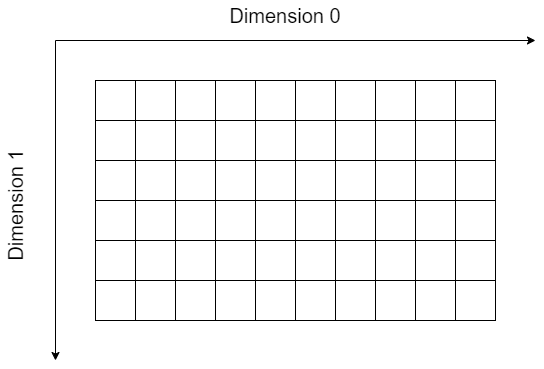

The diagram above was exported from draw.io. Its source (the exported page's mxGraphModel, read from the mxfile embedded in the PNG):
<mxGraphModel dx="2074" dy="1204" grid="1" gridSize="10" guides="1" tooltips="1" connect="1" arrows="1" fold="1" page="1" pageScale="1" pageWidth="3300" pageHeight="4681" math="0" shadow="0">
  <root>
    <mxCell id="0" />
    <mxCell id="1" parent="0" />
    <mxCell id="aRyJAaUP2aGbMdJpi1sZ-1" value="" style="whiteSpace=wrap;html=1;aspect=fixed;" vertex="1" parent="1">
      <mxGeometry x="320" y="400" width="40" height="40" as="geometry" />
    </mxCell>
    <mxCell id="aRyJAaUP2aGbMdJpi1sZ-2" value="" style="whiteSpace=wrap;html=1;aspect=fixed;" vertex="1" parent="1">
      <mxGeometry x="360" y="400" width="40" height="40" as="geometry" />
    </mxCell>
    <mxCell id="aRyJAaUP2aGbMdJpi1sZ-3" value="" style="whiteSpace=wrap;html=1;aspect=fixed;" vertex="1" parent="1">
      <mxGeometry x="400" y="400" width="40" height="40" as="geometry" />
    </mxCell>
    <mxCell id="aRyJAaUP2aGbMdJpi1sZ-4" value="" style="whiteSpace=wrap;html=1;aspect=fixed;" vertex="1" parent="1">
      <mxGeometry x="440" y="400" width="40" height="40" as="geometry" />
    </mxCell>
    <mxCell id="aRyJAaUP2aGbMdJpi1sZ-5" value="" style="whiteSpace=wrap;html=1;aspect=fixed;" vertex="1" parent="1">
      <mxGeometry x="480" y="400" width="40" height="40" as="geometry" />
    </mxCell>
    <mxCell id="aRyJAaUP2aGbMdJpi1sZ-6" value="" style="whiteSpace=wrap;html=1;aspect=fixed;" vertex="1" parent="1">
      <mxGeometry x="520" y="400" width="40" height="40" as="geometry" />
    </mxCell>
    <mxCell id="aRyJAaUP2aGbMdJpi1sZ-7" value="" style="whiteSpace=wrap;html=1;aspect=fixed;" vertex="1" parent="1">
      <mxGeometry x="560" y="400" width="40" height="40" as="geometry" />
    </mxCell>
    <mxCell id="aRyJAaUP2aGbMdJpi1sZ-8" value="" style="whiteSpace=wrap;html=1;aspect=fixed;" vertex="1" parent="1">
      <mxGeometry x="600" y="400" width="40" height="40" as="geometry" />
    </mxCell>
    <mxCell id="aRyJAaUP2aGbMdJpi1sZ-9" value="" style="whiteSpace=wrap;html=1;aspect=fixed;" vertex="1" parent="1">
      <mxGeometry x="640" y="400" width="40" height="40" as="geometry" />
    </mxCell>
    <mxCell id="aRyJAaUP2aGbMdJpi1sZ-10" value="" style="whiteSpace=wrap;html=1;aspect=fixed;" vertex="1" parent="1">
      <mxGeometry x="680" y="400" width="40" height="40" as="geometry" />
    </mxCell>
    <mxCell id="aRyJAaUP2aGbMdJpi1sZ-11" value="" style="whiteSpace=wrap;html=1;aspect=fixed;" vertex="1" parent="1">
      <mxGeometry x="320" y="440" width="40" height="40" as="geometry" />
    </mxCell>
    <mxCell id="aRyJAaUP2aGbMdJpi1sZ-12" value="" style="whiteSpace=wrap;html=1;aspect=fixed;" vertex="1" parent="1">
      <mxGeometry x="360" y="440" width="40" height="40" as="geometry" />
    </mxCell>
    <mxCell id="aRyJAaUP2aGbMdJpi1sZ-13" value="" style="whiteSpace=wrap;html=1;aspect=fixed;" vertex="1" parent="1">
      <mxGeometry x="400" y="440" width="40" height="40" as="geometry" />
    </mxCell>
    <mxCell id="aRyJAaUP2aGbMdJpi1sZ-14" value="" style="whiteSpace=wrap;html=1;aspect=fixed;" vertex="1" parent="1">
      <mxGeometry x="440" y="440" width="40" height="40" as="geometry" />
    </mxCell>
    <mxCell id="aRyJAaUP2aGbMdJpi1sZ-15" value="" style="whiteSpace=wrap;html=1;aspect=fixed;" vertex="1" parent="1">
      <mxGeometry x="480" y="440" width="40" height="40" as="geometry" />
    </mxCell>
    <mxCell id="aRyJAaUP2aGbMdJpi1sZ-16" value="" style="whiteSpace=wrap;html=1;aspect=fixed;" vertex="1" parent="1">
      <mxGeometry x="520" y="440" width="40" height="40" as="geometry" />
    </mxCell>
    <mxCell id="aRyJAaUP2aGbMdJpi1sZ-17" value="" style="whiteSpace=wrap;html=1;aspect=fixed;" vertex="1" parent="1">
      <mxGeometry x="560" y="440" width="40" height="40" as="geometry" />
    </mxCell>
    <mxCell id="aRyJAaUP2aGbMdJpi1sZ-18" value="" style="whiteSpace=wrap;html=1;aspect=fixed;" vertex="1" parent="1">
      <mxGeometry x="600" y="440" width="40" height="40" as="geometry" />
    </mxCell>
    <mxCell id="aRyJAaUP2aGbMdJpi1sZ-19" value="" style="whiteSpace=wrap;html=1;aspect=fixed;" vertex="1" parent="1">
      <mxGeometry x="640" y="440" width="40" height="40" as="geometry" />
    </mxCell>
    <mxCell id="aRyJAaUP2aGbMdJpi1sZ-20" value="" style="whiteSpace=wrap;html=1;aspect=fixed;" vertex="1" parent="1">
      <mxGeometry x="680" y="440" width="40" height="40" as="geometry" />
    </mxCell>
    <mxCell id="aRyJAaUP2aGbMdJpi1sZ-21" value="" style="whiteSpace=wrap;html=1;aspect=fixed;" vertex="1" parent="1">
      <mxGeometry x="320" y="480" width="40" height="40" as="geometry" />
    </mxCell>
    <mxCell id="aRyJAaUP2aGbMdJpi1sZ-22" value="" style="whiteSpace=wrap;html=1;aspect=fixed;" vertex="1" parent="1">
      <mxGeometry x="360" y="480" width="40" height="40" as="geometry" />
    </mxCell>
    <mxCell id="aRyJAaUP2aGbMdJpi1sZ-23" value="" style="whiteSpace=wrap;html=1;aspect=fixed;" vertex="1" parent="1">
      <mxGeometry x="400" y="480" width="40" height="40" as="geometry" />
    </mxCell>
    <mxCell id="aRyJAaUP2aGbMdJpi1sZ-24" value="" style="whiteSpace=wrap;html=1;aspect=fixed;" vertex="1" parent="1">
      <mxGeometry x="440" y="480" width="40" height="40" as="geometry" />
    </mxCell>
    <mxCell id="aRyJAaUP2aGbMdJpi1sZ-25" value="" style="whiteSpace=wrap;html=1;aspect=fixed;" vertex="1" parent="1">
      <mxGeometry x="480" y="480" width="40" height="40" as="geometry" />
    </mxCell>
    <mxCell id="aRyJAaUP2aGbMdJpi1sZ-26" value="" style="whiteSpace=wrap;html=1;aspect=fixed;" vertex="1" parent="1">
      <mxGeometry x="520" y="480" width="40" height="40" as="geometry" />
    </mxCell>
    <mxCell id="aRyJAaUP2aGbMdJpi1sZ-27" value="" style="whiteSpace=wrap;html=1;aspect=fixed;" vertex="1" parent="1">
      <mxGeometry x="560" y="480" width="40" height="40" as="geometry" />
    </mxCell>
    <mxCell id="aRyJAaUP2aGbMdJpi1sZ-28" value="" style="whiteSpace=wrap;html=1;aspect=fixed;" vertex="1" parent="1">
      <mxGeometry x="600" y="480" width="40" height="40" as="geometry" />
    </mxCell>
    <mxCell id="aRyJAaUP2aGbMdJpi1sZ-29" value="" style="whiteSpace=wrap;html=1;aspect=fixed;" vertex="1" parent="1">
      <mxGeometry x="640" y="480" width="40" height="40" as="geometry" />
    </mxCell>
    <mxCell id="aRyJAaUP2aGbMdJpi1sZ-30" value="" style="whiteSpace=wrap;html=1;aspect=fixed;" vertex="1" parent="1">
      <mxGeometry x="680" y="480" width="40" height="40" as="geometry" />
    </mxCell>
    <mxCell id="aRyJAaUP2aGbMdJpi1sZ-31" value="" style="whiteSpace=wrap;html=1;aspect=fixed;" vertex="1" parent="1">
      <mxGeometry x="320" y="520" width="40" height="40" as="geometry" />
    </mxCell>
    <mxCell id="aRyJAaUP2aGbMdJpi1sZ-32" value="" style="whiteSpace=wrap;html=1;aspect=fixed;" vertex="1" parent="1">
      <mxGeometry x="360" y="520" width="40" height="40" as="geometry" />
    </mxCell>
    <mxCell id="aRyJAaUP2aGbMdJpi1sZ-33" value="" style="whiteSpace=wrap;html=1;aspect=fixed;" vertex="1" parent="1">
      <mxGeometry x="400" y="520" width="40" height="40" as="geometry" />
    </mxCell>
    <mxCell id="aRyJAaUP2aGbMdJpi1sZ-34" value="" style="whiteSpace=wrap;html=1;aspect=fixed;" vertex="1" parent="1">
      <mxGeometry x="440" y="520" width="40" height="40" as="geometry" />
    </mxCell>
    <mxCell id="aRyJAaUP2aGbMdJpi1sZ-35" value="" style="whiteSpace=wrap;html=1;aspect=fixed;" vertex="1" parent="1">
      <mxGeometry x="480" y="520" width="40" height="40" as="geometry" />
    </mxCell>
    <mxCell id="aRyJAaUP2aGbMdJpi1sZ-36" value="" style="whiteSpace=wrap;html=1;aspect=fixed;" vertex="1" parent="1">
      <mxGeometry x="520" y="520" width="40" height="40" as="geometry" />
    </mxCell>
    <mxCell id="aRyJAaUP2aGbMdJpi1sZ-37" value="" style="whiteSpace=wrap;html=1;aspect=fixed;" vertex="1" parent="1">
      <mxGeometry x="560" y="520" width="40" height="40" as="geometry" />
    </mxCell>
    <mxCell id="aRyJAaUP2aGbMdJpi1sZ-38" value="" style="whiteSpace=wrap;html=1;aspect=fixed;" vertex="1" parent="1">
      <mxGeometry x="600" y="520" width="40" height="40" as="geometry" />
    </mxCell>
    <mxCell id="aRyJAaUP2aGbMdJpi1sZ-39" value="" style="whiteSpace=wrap;html=1;aspect=fixed;" vertex="1" parent="1">
      <mxGeometry x="640" y="520" width="40" height="40" as="geometry" />
    </mxCell>
    <mxCell id="aRyJAaUP2aGbMdJpi1sZ-40" value="" style="whiteSpace=wrap;html=1;aspect=fixed;" vertex="1" parent="1">
      <mxGeometry x="680" y="520" width="40" height="40" as="geometry" />
    </mxCell>
    <mxCell id="aRyJAaUP2aGbMdJpi1sZ-41" value="" style="whiteSpace=wrap;html=1;aspect=fixed;" vertex="1" parent="1">
      <mxGeometry x="320" y="560" width="40" height="40" as="geometry" />
    </mxCell>
    <mxCell id="aRyJAaUP2aGbMdJpi1sZ-42" value="" style="whiteSpace=wrap;html=1;aspect=fixed;" vertex="1" parent="1">
      <mxGeometry x="360" y="560" width="40" height="40" as="geometry" />
    </mxCell>
    <mxCell id="aRyJAaUP2aGbMdJpi1sZ-43" value="" style="whiteSpace=wrap;html=1;aspect=fixed;" vertex="1" parent="1">
      <mxGeometry x="400" y="560" width="40" height="40" as="geometry" />
    </mxCell>
    <mxCell id="aRyJAaUP2aGbMdJpi1sZ-44" value="" style="whiteSpace=wrap;html=1;aspect=fixed;" vertex="1" parent="1">
      <mxGeometry x="440" y="560" width="40" height="40" as="geometry" />
    </mxCell>
    <mxCell id="aRyJAaUP2aGbMdJpi1sZ-45" value="" style="whiteSpace=wrap;html=1;aspect=fixed;" vertex="1" parent="1">
      <mxGeometry x="480" y="560" width="40" height="40" as="geometry" />
    </mxCell>
    <mxCell id="aRyJAaUP2aGbMdJpi1sZ-46" value="" style="whiteSpace=wrap;html=1;aspect=fixed;" vertex="1" parent="1">
      <mxGeometry x="520" y="560" width="40" height="40" as="geometry" />
    </mxCell>
    <mxCell id="aRyJAaUP2aGbMdJpi1sZ-47" value="" style="whiteSpace=wrap;html=1;aspect=fixed;" vertex="1" parent="1">
      <mxGeometry x="560" y="560" width="40" height="40" as="geometry" />
    </mxCell>
    <mxCell id="aRyJAaUP2aGbMdJpi1sZ-48" value="" style="whiteSpace=wrap;html=1;aspect=fixed;" vertex="1" parent="1">
      <mxGeometry x="600" y="560" width="40" height="40" as="geometry" />
    </mxCell>
    <mxCell id="aRyJAaUP2aGbMdJpi1sZ-49" value="" style="whiteSpace=wrap;html=1;aspect=fixed;" vertex="1" parent="1">
      <mxGeometry x="640" y="560" width="40" height="40" as="geometry" />
    </mxCell>
    <mxCell id="aRyJAaUP2aGbMdJpi1sZ-50" value="" style="whiteSpace=wrap;html=1;aspect=fixed;" vertex="1" parent="1">
      <mxGeometry x="680" y="560" width="40" height="40" as="geometry" />
    </mxCell>
    <mxCell id="aRyJAaUP2aGbMdJpi1sZ-51" value="" style="whiteSpace=wrap;html=1;aspect=fixed;" vertex="1" parent="1">
      <mxGeometry x="320" y="600" width="40" height="40" as="geometry" />
    </mxCell>
    <mxCell id="aRyJAaUP2aGbMdJpi1sZ-52" value="" style="whiteSpace=wrap;html=1;aspect=fixed;" vertex="1" parent="1">
      <mxGeometry x="360" y="600" width="40" height="40" as="geometry" />
    </mxCell>
    <mxCell id="aRyJAaUP2aGbMdJpi1sZ-53" value="" style="whiteSpace=wrap;html=1;aspect=fixed;" vertex="1" parent="1">
      <mxGeometry x="400" y="600" width="40" height="40" as="geometry" />
    </mxCell>
    <mxCell id="aRyJAaUP2aGbMdJpi1sZ-54" value="" style="whiteSpace=wrap;html=1;aspect=fixed;" vertex="1" parent="1">
      <mxGeometry x="440" y="600" width="40" height="40" as="geometry" />
    </mxCell>
    <mxCell id="aRyJAaUP2aGbMdJpi1sZ-55" value="" style="whiteSpace=wrap;html=1;aspect=fixed;" vertex="1" parent="1">
      <mxGeometry x="480" y="600" width="40" height="40" as="geometry" />
    </mxCell>
    <mxCell id="aRyJAaUP2aGbMdJpi1sZ-56" value="" style="whiteSpace=wrap;html=1;aspect=fixed;" vertex="1" parent="1">
      <mxGeometry x="520" y="600" width="40" height="40" as="geometry" />
    </mxCell>
    <mxCell id="aRyJAaUP2aGbMdJpi1sZ-57" value="" style="whiteSpace=wrap;html=1;aspect=fixed;" vertex="1" parent="1">
      <mxGeometry x="560" y="600" width="40" height="40" as="geometry" />
    </mxCell>
    <mxCell id="aRyJAaUP2aGbMdJpi1sZ-58" value="" style="whiteSpace=wrap;html=1;aspect=fixed;" vertex="1" parent="1">
      <mxGeometry x="600" y="600" width="40" height="40" as="geometry" />
    </mxCell>
    <mxCell id="aRyJAaUP2aGbMdJpi1sZ-59" value="" style="whiteSpace=wrap;html=1;aspect=fixed;" vertex="1" parent="1">
      <mxGeometry x="640" y="600" width="40" height="40" as="geometry" />
    </mxCell>
    <mxCell id="aRyJAaUP2aGbMdJpi1sZ-60" value="" style="whiteSpace=wrap;html=1;aspect=fixed;" vertex="1" parent="1">
      <mxGeometry x="680" y="600" width="40" height="40" as="geometry" />
    </mxCell>
    <mxCell id="aRyJAaUP2aGbMdJpi1sZ-61" value="" style="endArrow=classic;html=1;rounded=0;" edge="1" parent="1">
      <mxGeometry width="50" height="50" relative="1" as="geometry">
        <mxPoint x="280" y="360" as="sourcePoint" />
        <mxPoint x="760" y="360" as="targetPoint" />
      </mxGeometry>
    </mxCell>
    <mxCell id="aRyJAaUP2aGbMdJpi1sZ-62" value="" style="endArrow=classic;html=1;rounded=0;" edge="1" parent="1">
      <mxGeometry width="50" height="50" relative="1" as="geometry">
        <mxPoint x="280" y="360" as="sourcePoint" />
        <mxPoint x="280" y="680" as="targetPoint" />
      </mxGeometry>
    </mxCell>
    <mxCell id="aRyJAaUP2aGbMdJpi1sZ-63" value="&lt;font style=&quot;font-size: 20px;&quot;&gt;Dimension 0&lt;/font&gt;" style="text;html=1;align=center;verticalAlign=middle;whiteSpace=wrap;rounded=0;" vertex="1" parent="1">
      <mxGeometry x="390" y="320" width="240" height="30" as="geometry" />
    </mxCell>
    <mxCell id="aRyJAaUP2aGbMdJpi1sZ-64" value="&lt;font style=&quot;font-size: 20px;&quot;&gt;Dimension 1&lt;/font&gt;" style="text;html=1;align=center;verticalAlign=middle;whiteSpace=wrap;rounded=0;rotation=-90;" vertex="1" parent="1">
      <mxGeometry x="120" y="510" width="240" height="30" as="geometry" />
    </mxCell>
  </root>
</mxGraphModel>